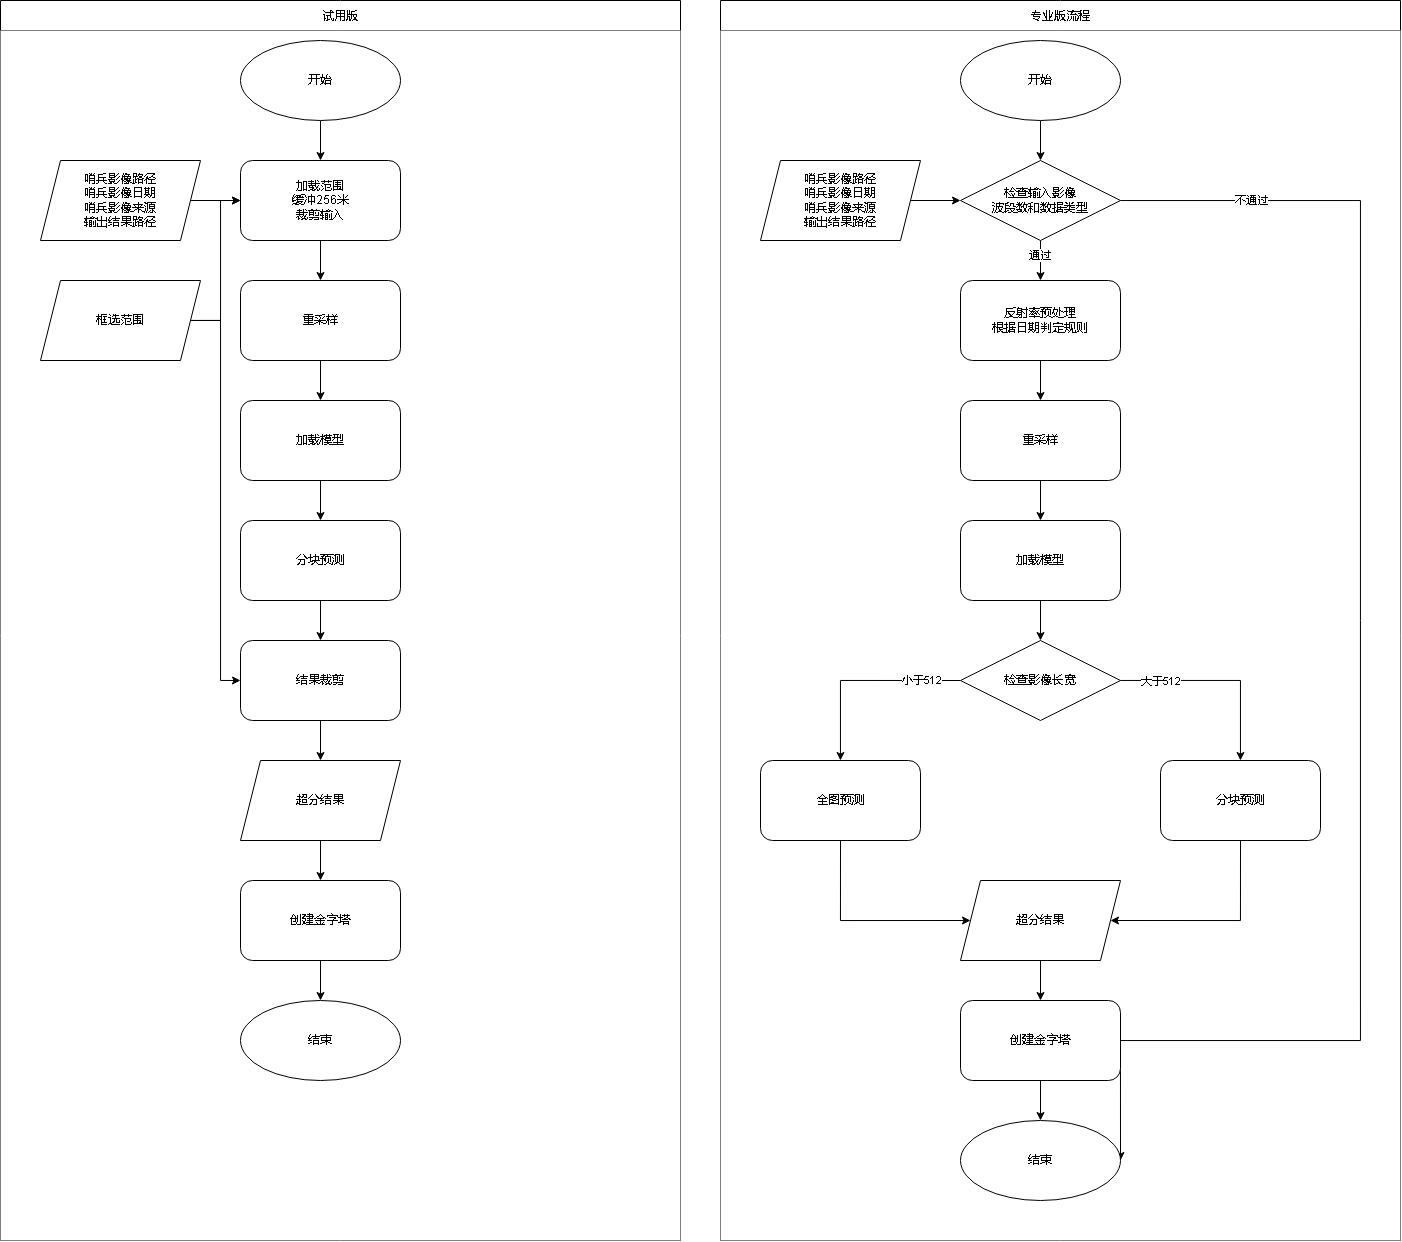

The diagram above was exported from draw.io. Its source (the exported page's mxGraphModel, read from the mxfile embedded in the PNG):
<mxGraphModel dx="1457" dy="663" grid="1" gridSize="10" guides="1" tooltips="1" connect="1" arrows="1" fold="1" page="1" pageScale="1" pageWidth="827" pageHeight="1169" math="0" shadow="0">
  <root>
    <mxCell id="0" />
    <mxCell id="1" parent="0" />
    <mxCell id="3w4kNip5OxJPLgdH7aWF-66" value="试用版" style="shape=table;startSize=30;container=1;collapsible=0;childLayout=tableLayout;fillColor=#FFFFFF;" vertex="1" parent="1">
      <mxGeometry width="680" height="1240" as="geometry" />
    </mxCell>
    <mxCell id="3w4kNip5OxJPLgdH7aWF-67" value="" style="shape=tableRow;horizontal=0;startSize=0;swimlaneHead=0;swimlaneBody=0;strokeColor=inherit;top=0;left=0;bottom=0;right=0;collapsible=0;dropTarget=0;fillColor=none;points=[[0,0.5],[1,0.5]];portConstraint=eastwest;" vertex="1" parent="3w4kNip5OxJPLgdH7aWF-66">
      <mxGeometry y="30" width="680" height="1210" as="geometry" />
    </mxCell>
    <mxCell id="3w4kNip5OxJPLgdH7aWF-68" value="" style="shape=partialRectangle;html=1;whiteSpace=wrap;connectable=0;strokeColor=inherit;overflow=hidden;fillColor=#FFFFFF;top=0;left=0;bottom=0;right=0;pointerEvents=1;" vertex="1" parent="3w4kNip5OxJPLgdH7aWF-67">
      <mxGeometry width="680" height="1210" as="geometry">
        <mxRectangle width="680" height="1210" as="alternateBounds" />
      </mxGeometry>
    </mxCell>
    <mxCell id="3w4kNip5OxJPLgdH7aWF-36" value="专业版流程" style="shape=table;startSize=30;container=1;collapsible=0;childLayout=tableLayout;fillColor=#FFFFFF;" vertex="1" parent="1">
      <mxGeometry x="720" width="680" height="1240" as="geometry" />
    </mxCell>
    <mxCell id="3w4kNip5OxJPLgdH7aWF-37" value="" style="shape=tableRow;horizontal=0;startSize=0;swimlaneHead=0;swimlaneBody=0;strokeColor=inherit;top=0;left=0;bottom=0;right=0;collapsible=0;dropTarget=0;fillColor=none;points=[[0,0.5],[1,0.5]];portConstraint=eastwest;" vertex="1" parent="3w4kNip5OxJPLgdH7aWF-36">
      <mxGeometry y="30" width="680" height="1210" as="geometry" />
    </mxCell>
    <mxCell id="3w4kNip5OxJPLgdH7aWF-38" value="" style="shape=partialRectangle;html=1;whiteSpace=wrap;connectable=0;strokeColor=inherit;overflow=hidden;fillColor=#FFFFFF;top=0;left=0;bottom=0;right=0;pointerEvents=1;" vertex="1" parent="3w4kNip5OxJPLgdH7aWF-37">
      <mxGeometry width="680" height="1210" as="geometry">
        <mxRectangle width="680" height="1210" as="alternateBounds" />
      </mxGeometry>
    </mxCell>
    <mxCell id="iLcxFjIhQiFiTx4MIQgd-1" style="edgeStyle=orthogonalEdgeStyle;rounded=0;orthogonalLoop=1;jettySize=auto;html=1;entryX=0.5;entryY=0;entryDx=0;entryDy=0;" parent="1" source="iLcxFjIhQiFiTx4MIQgd-2" target="iLcxFjIhQiFiTx4MIQgd-7" edge="1">
      <mxGeometry relative="1" as="geometry" />
    </mxCell>
    <mxCell id="iLcxFjIhQiFiTx4MIQgd-2" value="开始" style="ellipse;whiteSpace=wrap;html=1;" parent="1" vertex="1">
      <mxGeometry x="960" y="40" width="160" height="80" as="geometry" />
    </mxCell>
    <mxCell id="iLcxFjIhQiFiTx4MIQgd-3" style="edgeStyle=orthogonalEdgeStyle;rounded=0;orthogonalLoop=1;jettySize=auto;html=1;entryX=0.5;entryY=0;entryDx=0;entryDy=0;" parent="1" source="iLcxFjIhQiFiTx4MIQgd-7" target="iLcxFjIhQiFiTx4MIQgd-18" edge="1">
      <mxGeometry relative="1" as="geometry" />
    </mxCell>
    <mxCell id="iLcxFjIhQiFiTx4MIQgd-4" value="通过" style="edgeLabel;html=1;align=center;verticalAlign=middle;resizable=0;points=[];" parent="iLcxFjIhQiFiTx4MIQgd-3" vertex="1" connectable="0">
      <mxGeometry x="-0.25" y="-1" relative="1" as="geometry">
        <mxPoint as="offset" />
      </mxGeometry>
    </mxCell>
    <mxCell id="iLcxFjIhQiFiTx4MIQgd-5" style="edgeStyle=orthogonalEdgeStyle;rounded=0;orthogonalLoop=1;jettySize=auto;html=1;entryX=1;entryY=0.5;entryDx=0;entryDy=0;" parent="1" source="iLcxFjIhQiFiTx4MIQgd-7" target="iLcxFjIhQiFiTx4MIQgd-27" edge="1">
      <mxGeometry relative="1" as="geometry">
        <Array as="points">
          <mxPoint x="1360" y="200" />
          <mxPoint x="1360" y="1040" />
        </Array>
      </mxGeometry>
    </mxCell>
    <mxCell id="iLcxFjIhQiFiTx4MIQgd-6" value="不通过" style="edgeLabel;html=1;align=center;verticalAlign=middle;resizable=0;points=[];" parent="iLcxFjIhQiFiTx4MIQgd-5" vertex="1" connectable="0">
      <mxGeometry x="-0.8447" relative="1" as="geometry">
        <mxPoint x="18" as="offset" />
      </mxGeometry>
    </mxCell>
    <mxCell id="iLcxFjIhQiFiTx4MIQgd-7" value="检查输入影像&lt;div&gt;波段数和数据类型&lt;/div&gt;" style="rhombus;whiteSpace=wrap;html=1;" parent="1" vertex="1">
      <mxGeometry x="960" y="160" width="160" height="80" as="geometry" />
    </mxCell>
    <mxCell id="iLcxFjIhQiFiTx4MIQgd-8" value="" style="edgeStyle=orthogonalEdgeStyle;rounded=0;orthogonalLoop=1;jettySize=auto;html=1;exitX=0;exitY=0.5;exitDx=0;exitDy=0;" parent="1" source="iLcxFjIhQiFiTx4MIQgd-12" target="iLcxFjIhQiFiTx4MIQgd-14" edge="1">
      <mxGeometry relative="1" as="geometry" />
    </mxCell>
    <mxCell id="iLcxFjIhQiFiTx4MIQgd-9" value="小于512" style="edgeLabel;html=1;align=center;verticalAlign=middle;resizable=0;points=[];" parent="iLcxFjIhQiFiTx4MIQgd-8" vertex="1" connectable="0">
      <mxGeometry x="-0.2143" y="1" relative="1" as="geometry">
        <mxPoint x="39" y="-1" as="offset" />
      </mxGeometry>
    </mxCell>
    <mxCell id="iLcxFjIhQiFiTx4MIQgd-10" style="edgeStyle=orthogonalEdgeStyle;rounded=0;orthogonalLoop=1;jettySize=auto;html=1;" parent="1" source="iLcxFjIhQiFiTx4MIQgd-12" target="iLcxFjIhQiFiTx4MIQgd-16" edge="1">
      <mxGeometry relative="1" as="geometry" />
    </mxCell>
    <mxCell id="iLcxFjIhQiFiTx4MIQgd-11" value="大于512" style="edgeLabel;html=1;align=center;verticalAlign=middle;resizable=0;points=[];" parent="iLcxFjIhQiFiTx4MIQgd-10" vertex="1" connectable="0">
      <mxGeometry x="0.2222" y="-1" relative="1" as="geometry">
        <mxPoint x="-79" y="-2" as="offset" />
      </mxGeometry>
    </mxCell>
    <mxCell id="iLcxFjIhQiFiTx4MIQgd-12" value="检查影像长宽" style="rhombus;whiteSpace=wrap;html=1;" parent="1" vertex="1">
      <mxGeometry x="960" y="640" width="160" height="80" as="geometry" />
    </mxCell>
    <mxCell id="iLcxFjIhQiFiTx4MIQgd-13" style="edgeStyle=orthogonalEdgeStyle;rounded=0;orthogonalLoop=1;jettySize=auto;html=1;entryX=0;entryY=0.5;entryDx=0;entryDy=0;exitX=0.5;exitY=1;exitDx=0;exitDy=0;" parent="1" source="iLcxFjIhQiFiTx4MIQgd-14" target="iLcxFjIhQiFiTx4MIQgd-24" edge="1">
      <mxGeometry relative="1" as="geometry">
        <Array as="points">
          <mxPoint x="840" y="920" />
        </Array>
      </mxGeometry>
    </mxCell>
    <mxCell id="iLcxFjIhQiFiTx4MIQgd-14" value="全图预测" style="rounded=1;whiteSpace=wrap;html=1;" parent="1" vertex="1">
      <mxGeometry x="760" y="760" width="160" height="80" as="geometry" />
    </mxCell>
    <mxCell id="iLcxFjIhQiFiTx4MIQgd-15" style="edgeStyle=orthogonalEdgeStyle;rounded=0;orthogonalLoop=1;jettySize=auto;html=1;entryX=1;entryY=0.5;entryDx=0;entryDy=0;exitX=0.5;exitY=1;exitDx=0;exitDy=0;" parent="1" source="iLcxFjIhQiFiTx4MIQgd-16" target="iLcxFjIhQiFiTx4MIQgd-24" edge="1">
      <mxGeometry relative="1" as="geometry">
        <Array as="points">
          <mxPoint x="1240" y="920" />
        </Array>
      </mxGeometry>
    </mxCell>
    <mxCell id="iLcxFjIhQiFiTx4MIQgd-16" value="分块预测" style="rounded=1;whiteSpace=wrap;html=1;" parent="1" vertex="1">
      <mxGeometry x="1160" y="760" width="160" height="80" as="geometry" />
    </mxCell>
    <mxCell id="iLcxFjIhQiFiTx4MIQgd-17" style="edgeStyle=orthogonalEdgeStyle;rounded=0;orthogonalLoop=1;jettySize=auto;html=1;entryX=0.5;entryY=0;entryDx=0;entryDy=0;" parent="1" source="iLcxFjIhQiFiTx4MIQgd-18" target="iLcxFjIhQiFiTx4MIQgd-20" edge="1">
      <mxGeometry relative="1" as="geometry" />
    </mxCell>
    <mxCell id="iLcxFjIhQiFiTx4MIQgd-18" value="反射率预处理&lt;div&gt;根据日期判定规则&lt;/div&gt;" style="rounded=1;whiteSpace=wrap;html=1;" parent="1" vertex="1">
      <mxGeometry x="960" y="280" width="160" height="80" as="geometry" />
    </mxCell>
    <mxCell id="3w4kNip5OxJPLgdH7aWF-43" style="edgeStyle=orthogonalEdgeStyle;rounded=0;orthogonalLoop=1;jettySize=auto;html=1;entryX=0.5;entryY=0;entryDx=0;entryDy=0;" edge="1" parent="1" source="iLcxFjIhQiFiTx4MIQgd-20" target="3w4kNip5OxJPLgdH7aWF-42">
      <mxGeometry relative="1" as="geometry" />
    </mxCell>
    <mxCell id="iLcxFjIhQiFiTx4MIQgd-20" value="重采样" style="rounded=1;whiteSpace=wrap;html=1;" parent="1" vertex="1">
      <mxGeometry x="960" y="400" width="160" height="80" as="geometry" />
    </mxCell>
    <mxCell id="iLcxFjIhQiFiTx4MIQgd-21" style="edgeStyle=orthogonalEdgeStyle;rounded=0;orthogonalLoop=1;jettySize=auto;html=1;entryX=0;entryY=0.5;entryDx=0;entryDy=0;" parent="1" source="iLcxFjIhQiFiTx4MIQgd-22" target="iLcxFjIhQiFiTx4MIQgd-7" edge="1">
      <mxGeometry relative="1" as="geometry" />
    </mxCell>
    <mxCell id="iLcxFjIhQiFiTx4MIQgd-22" value="&lt;div style=&quot;text-align: left;&quot;&gt;&lt;br&gt;&lt;/div&gt;&lt;div style=&quot;text-align: left;&quot;&gt;&lt;span style=&quot;background-color: initial;&quot;&gt;哨兵影像路径&lt;/span&gt;&lt;/div&gt;&lt;div style=&quot;text-align: left;&quot;&gt;&lt;span style=&quot;background-color: initial;&quot;&gt;哨兵影像日期&lt;/span&gt;&lt;/div&gt;&lt;div style=&quot;text-align: left;&quot;&gt;&lt;span style=&quot;background-color: initial;&quot;&gt;哨兵影像来源&lt;/span&gt;&lt;/div&gt;&lt;div style=&quot;text-align: left;&quot;&gt;&lt;span style=&quot;background-color: initial;&quot;&gt;输出结果路径&lt;/span&gt;&lt;/div&gt;&lt;div&gt;&lt;br&gt;&lt;/div&gt;" style="shape=parallelogram;perimeter=parallelogramPerimeter;whiteSpace=wrap;html=1;fixedSize=1;" parent="1" vertex="1">
      <mxGeometry x="760" y="160" width="160" height="80" as="geometry" />
    </mxCell>
    <mxCell id="iLcxFjIhQiFiTx4MIQgd-23" style="edgeStyle=orthogonalEdgeStyle;rounded=0;orthogonalLoop=1;jettySize=auto;html=1;entryX=0.5;entryY=0;entryDx=0;entryDy=0;" parent="1" source="iLcxFjIhQiFiTx4MIQgd-24" target="iLcxFjIhQiFiTx4MIQgd-26" edge="1">
      <mxGeometry relative="1" as="geometry" />
    </mxCell>
    <mxCell id="iLcxFjIhQiFiTx4MIQgd-24" value="&lt;div style=&quot;text-align: left;&quot;&gt;超分结果&lt;/div&gt;" style="shape=parallelogram;perimeter=parallelogramPerimeter;whiteSpace=wrap;html=1;fixedSize=1;" parent="1" vertex="1">
      <mxGeometry x="960" y="880" width="160" height="80" as="geometry" />
    </mxCell>
    <mxCell id="iLcxFjIhQiFiTx4MIQgd-25" style="edgeStyle=orthogonalEdgeStyle;rounded=0;orthogonalLoop=1;jettySize=auto;html=1;" parent="1" source="iLcxFjIhQiFiTx4MIQgd-26" target="iLcxFjIhQiFiTx4MIQgd-27" edge="1">
      <mxGeometry relative="1" as="geometry" />
    </mxCell>
    <mxCell id="iLcxFjIhQiFiTx4MIQgd-26" value="创建金字塔" style="rounded=1;whiteSpace=wrap;html=1;" parent="1" vertex="1">
      <mxGeometry x="960" y="1000" width="160" height="80" as="geometry" />
    </mxCell>
    <mxCell id="iLcxFjIhQiFiTx4MIQgd-27" value="结束" style="ellipse;whiteSpace=wrap;html=1;" parent="1" vertex="1">
      <mxGeometry x="960" y="1120" width="160" height="80" as="geometry" />
    </mxCell>
    <mxCell id="3w4kNip5OxJPLgdH7aWF-48" style="edgeStyle=orthogonalEdgeStyle;rounded=0;orthogonalLoop=1;jettySize=auto;html=1;entryX=0.5;entryY=0;entryDx=0;entryDy=0;" edge="1" parent="1" source="3w4kNip5OxJPLgdH7aWF-39" target="3w4kNip5OxJPLgdH7aWF-41">
      <mxGeometry relative="1" as="geometry" />
    </mxCell>
    <mxCell id="3w4kNip5OxJPLgdH7aWF-39" value="开始" style="ellipse;whiteSpace=wrap;html=1;" vertex="1" parent="1">
      <mxGeometry x="240" y="40" width="160" height="80" as="geometry" />
    </mxCell>
    <mxCell id="3w4kNip5OxJPLgdH7aWF-49" style="edgeStyle=orthogonalEdgeStyle;rounded=0;orthogonalLoop=1;jettySize=auto;html=1;entryX=0;entryY=0.5;entryDx=0;entryDy=0;" edge="1" parent="1" source="3w4kNip5OxJPLgdH7aWF-40" target="3w4kNip5OxJPLgdH7aWF-41">
      <mxGeometry relative="1" as="geometry" />
    </mxCell>
    <mxCell id="3w4kNip5OxJPLgdH7aWF-40" value="&lt;div style=&quot;text-align: left;&quot;&gt;&lt;br&gt;&lt;/div&gt;&lt;div style=&quot;text-align: left;&quot;&gt;&lt;span style=&quot;background-color: initial;&quot;&gt;哨兵影像路径&lt;/span&gt;&lt;/div&gt;&lt;div style=&quot;text-align: left;&quot;&gt;&lt;span style=&quot;background-color: initial;&quot;&gt;哨兵影像日期&lt;/span&gt;&lt;/div&gt;&lt;div style=&quot;text-align: left;&quot;&gt;&lt;span style=&quot;background-color: initial;&quot;&gt;哨兵影像来源&lt;/span&gt;&lt;/div&gt;&lt;div style=&quot;text-align: left;&quot;&gt;&lt;span style=&quot;background-color: initial;&quot;&gt;输出结果路径&lt;/span&gt;&lt;/div&gt;&lt;div&gt;&lt;br&gt;&lt;/div&gt;" style="shape=parallelogram;perimeter=parallelogramPerimeter;whiteSpace=wrap;html=1;fixedSize=1;" vertex="1" parent="1">
      <mxGeometry x="40" y="160" width="160" height="80" as="geometry" />
    </mxCell>
    <mxCell id="3w4kNip5OxJPLgdH7aWF-50" style="edgeStyle=orthogonalEdgeStyle;rounded=0;orthogonalLoop=1;jettySize=auto;html=1;entryX=0.5;entryY=0;entryDx=0;entryDy=0;" edge="1" parent="1" source="3w4kNip5OxJPLgdH7aWF-41" target="3w4kNip5OxJPLgdH7aWF-46">
      <mxGeometry relative="1" as="geometry" />
    </mxCell>
    <mxCell id="3w4kNip5OxJPLgdH7aWF-41" value="加载范围&lt;div&gt;缓冲256米&lt;br&gt;&lt;div&gt;裁剪输入&lt;/div&gt;&lt;/div&gt;" style="rounded=1;whiteSpace=wrap;html=1;" vertex="1" parent="1">
      <mxGeometry x="240" y="160" width="160" height="80" as="geometry" />
    </mxCell>
    <mxCell id="3w4kNip5OxJPLgdH7aWF-44" style="edgeStyle=orthogonalEdgeStyle;rounded=0;orthogonalLoop=1;jettySize=auto;html=1;entryX=0.5;entryY=0;entryDx=0;entryDy=0;" edge="1" parent="1" source="3w4kNip5OxJPLgdH7aWF-42" target="iLcxFjIhQiFiTx4MIQgd-12">
      <mxGeometry relative="1" as="geometry" />
    </mxCell>
    <mxCell id="3w4kNip5OxJPLgdH7aWF-42" value="加载模型" style="rounded=1;whiteSpace=wrap;html=1;" vertex="1" parent="1">
      <mxGeometry x="960" y="520" width="160" height="80" as="geometry" />
    </mxCell>
    <mxCell id="3w4kNip5OxJPLgdH7aWF-52" style="edgeStyle=orthogonalEdgeStyle;rounded=0;orthogonalLoop=1;jettySize=auto;html=1;entryX=0.5;entryY=0;entryDx=0;entryDy=0;" edge="1" parent="1" source="3w4kNip5OxJPLgdH7aWF-45" target="3w4kNip5OxJPLgdH7aWF-47">
      <mxGeometry relative="1" as="geometry" />
    </mxCell>
    <mxCell id="3w4kNip5OxJPLgdH7aWF-45" value="加载模型" style="rounded=1;whiteSpace=wrap;html=1;" vertex="1" parent="1">
      <mxGeometry x="240" y="400" width="160" height="80" as="geometry" />
    </mxCell>
    <mxCell id="3w4kNip5OxJPLgdH7aWF-51" style="edgeStyle=orthogonalEdgeStyle;rounded=0;orthogonalLoop=1;jettySize=auto;html=1;entryX=0.5;entryY=0;entryDx=0;entryDy=0;" edge="1" parent="1" source="3w4kNip5OxJPLgdH7aWF-46" target="3w4kNip5OxJPLgdH7aWF-45">
      <mxGeometry relative="1" as="geometry" />
    </mxCell>
    <mxCell id="3w4kNip5OxJPLgdH7aWF-46" value="重采样" style="rounded=1;whiteSpace=wrap;html=1;" vertex="1" parent="1">
      <mxGeometry x="240" y="280" width="160" height="80" as="geometry" />
    </mxCell>
    <mxCell id="3w4kNip5OxJPLgdH7aWF-62" style="edgeStyle=orthogonalEdgeStyle;rounded=0;orthogonalLoop=1;jettySize=auto;html=1;entryX=0.5;entryY=0;entryDx=0;entryDy=0;" edge="1" parent="1" source="3w4kNip5OxJPLgdH7aWF-47" target="3w4kNip5OxJPLgdH7aWF-59">
      <mxGeometry relative="1" as="geometry" />
    </mxCell>
    <mxCell id="3w4kNip5OxJPLgdH7aWF-47" value="分块预测" style="rounded=1;whiteSpace=wrap;html=1;" vertex="1" parent="1">
      <mxGeometry x="240" y="520" width="160" height="80" as="geometry" />
    </mxCell>
    <mxCell id="3w4kNip5OxJPLgdH7aWF-65" style="edgeStyle=orthogonalEdgeStyle;rounded=0;orthogonalLoop=1;jettySize=auto;html=1;entryX=0.5;entryY=0;entryDx=0;entryDy=0;" edge="1" parent="1" source="3w4kNip5OxJPLgdH7aWF-54" target="3w4kNip5OxJPLgdH7aWF-55">
      <mxGeometry relative="1" as="geometry" />
    </mxCell>
    <mxCell id="3w4kNip5OxJPLgdH7aWF-54" value="创建金字塔" style="rounded=1;whiteSpace=wrap;html=1;" vertex="1" parent="1">
      <mxGeometry x="240" y="880" width="160" height="80" as="geometry" />
    </mxCell>
    <mxCell id="3w4kNip5OxJPLgdH7aWF-55" value="结束" style="ellipse;whiteSpace=wrap;html=1;" vertex="1" parent="1">
      <mxGeometry x="240" y="1000" width="160" height="80" as="geometry" />
    </mxCell>
    <mxCell id="3w4kNip5OxJPLgdH7aWF-57" style="edgeStyle=orthogonalEdgeStyle;rounded=0;orthogonalLoop=1;jettySize=auto;html=1;entryX=0;entryY=0.5;entryDx=0;entryDy=0;" edge="1" parent="1" source="3w4kNip5OxJPLgdH7aWF-56" target="3w4kNip5OxJPLgdH7aWF-41">
      <mxGeometry relative="1" as="geometry" />
    </mxCell>
    <mxCell id="3w4kNip5OxJPLgdH7aWF-61" style="edgeStyle=orthogonalEdgeStyle;rounded=0;orthogonalLoop=1;jettySize=auto;html=1;entryX=0;entryY=0.5;entryDx=0;entryDy=0;" edge="1" parent="1" source="3w4kNip5OxJPLgdH7aWF-56" target="3w4kNip5OxJPLgdH7aWF-59">
      <mxGeometry relative="1" as="geometry" />
    </mxCell>
    <mxCell id="3w4kNip5OxJPLgdH7aWF-56" value="&lt;div style=&quot;text-align: left;&quot;&gt;框选范围&lt;/div&gt;" style="shape=parallelogram;perimeter=parallelogramPerimeter;whiteSpace=wrap;html=1;fixedSize=1;" vertex="1" parent="1">
      <mxGeometry x="40" y="280" width="160" height="80" as="geometry" />
    </mxCell>
    <mxCell id="3w4kNip5OxJPLgdH7aWF-63" style="edgeStyle=orthogonalEdgeStyle;rounded=0;orthogonalLoop=1;jettySize=auto;html=1;entryX=0.5;entryY=0;entryDx=0;entryDy=0;" edge="1" parent="1" source="3w4kNip5OxJPLgdH7aWF-59" target="3w4kNip5OxJPLgdH7aWF-60">
      <mxGeometry relative="1" as="geometry" />
    </mxCell>
    <mxCell id="3w4kNip5OxJPLgdH7aWF-59" value="结果裁剪" style="rounded=1;whiteSpace=wrap;html=1;" vertex="1" parent="1">
      <mxGeometry x="240" y="640" width="160" height="80" as="geometry" />
    </mxCell>
    <mxCell id="3w4kNip5OxJPLgdH7aWF-64" style="edgeStyle=orthogonalEdgeStyle;rounded=0;orthogonalLoop=1;jettySize=auto;html=1;entryX=0.5;entryY=0;entryDx=0;entryDy=0;" edge="1" parent="1" source="3w4kNip5OxJPLgdH7aWF-60" target="3w4kNip5OxJPLgdH7aWF-54">
      <mxGeometry relative="1" as="geometry" />
    </mxCell>
    <mxCell id="3w4kNip5OxJPLgdH7aWF-60" value="&lt;div style=&quot;text-align: left;&quot;&gt;超分结果&lt;/div&gt;" style="shape=parallelogram;perimeter=parallelogramPerimeter;whiteSpace=wrap;html=1;fixedSize=1;" vertex="1" parent="1">
      <mxGeometry x="240" y="760" width="160" height="80" as="geometry" />
    </mxCell>
  </root>
</mxGraphModel>